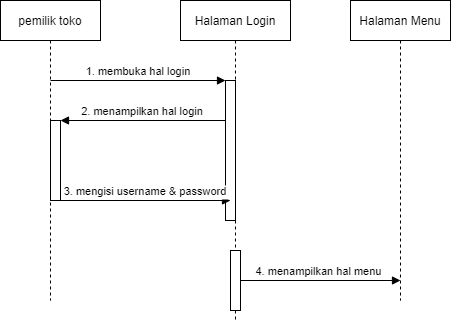

The diagram above was exported from draw.io. Its source (the exported page's mxGraphModel, read from the mxfile embedded in the PNG):
<mxGraphModel dx="868" dy="450" grid="1" gridSize="10" guides="1" tooltips="1" connect="1" arrows="1" fold="1" page="1" pageScale="1" pageWidth="850" pageHeight="1100" math="0" shadow="0">
  <root>
    <mxCell id="0" />
    <mxCell id="1" parent="0" />
    <mxCell id="3nuBFxr9cyL0pnOWT2aG-1" value="pemilik toko" style="shape=umlLifeline;perimeter=lifelinePerimeter;container=1;collapsible=0;recursiveResize=0;rounded=0;shadow=0;strokeWidth=1;" parent="1" vertex="1">
      <mxGeometry x="120" y="80" width="100" height="300" as="geometry" />
    </mxCell>
    <mxCell id="3nuBFxr9cyL0pnOWT2aG-4" value="" style="points=[];perimeter=orthogonalPerimeter;rounded=0;shadow=0;strokeWidth=1;" parent="3nuBFxr9cyL0pnOWT2aG-1" vertex="1">
      <mxGeometry x="50" y="120" width="10" height="80" as="geometry" />
    </mxCell>
    <mxCell id="3nuBFxr9cyL0pnOWT2aG-5" value="Halaman Login" style="shape=umlLifeline;perimeter=lifelinePerimeter;container=1;collapsible=0;recursiveResize=0;rounded=0;shadow=0;strokeWidth=1;" parent="1" vertex="1">
      <mxGeometry x="300" y="80" width="110" height="320" as="geometry" />
    </mxCell>
    <mxCell id="3nuBFxr9cyL0pnOWT2aG-6" value="" style="points=[];perimeter=orthogonalPerimeter;rounded=0;shadow=0;strokeWidth=1;" parent="3nuBFxr9cyL0pnOWT2aG-5" vertex="1">
      <mxGeometry x="45" y="80" width="10" height="140" as="geometry" />
    </mxCell>
    <mxCell id="7Sc6whXDmryBgiDll9uZ-4" value="" style="points=[];perimeter=orthogonalPerimeter;rounded=0;shadow=0;strokeWidth=1;" vertex="1" parent="3nuBFxr9cyL0pnOWT2aG-5">
      <mxGeometry x="50" y="250" width="10" height="60" as="geometry" />
    </mxCell>
    <mxCell id="3nuBFxr9cyL0pnOWT2aG-8" value="1. membuka hal login" style="verticalAlign=bottom;endArrow=block;entryX=0;entryY=0;shadow=0;strokeWidth=1;" parent="1" target="3nuBFxr9cyL0pnOWT2aG-6" edge="1">
      <mxGeometry relative="1" as="geometry">
        <mxPoint x="170" y="160" as="sourcePoint" />
      </mxGeometry>
    </mxCell>
    <mxCell id="3nuBFxr9cyL0pnOWT2aG-9" value="2. menampilkan hal login" style="verticalAlign=bottom;endArrow=block;entryX=1;entryY=0;shadow=0;strokeWidth=1;" parent="1" source="3nuBFxr9cyL0pnOWT2aG-6" target="3nuBFxr9cyL0pnOWT2aG-4" edge="1">
      <mxGeometry relative="1" as="geometry">
        <mxPoint x="240" y="200" as="sourcePoint" />
      </mxGeometry>
    </mxCell>
    <mxCell id="7Sc6whXDmryBgiDll9uZ-1" value="3. mengisi username &amp; password" style="verticalAlign=bottom;endArrow=block;entryX=0;entryY=0;shadow=0;strokeWidth=1;" edge="1" parent="1">
      <mxGeometry relative="1" as="geometry">
        <mxPoint x="180" y="280.0000000000001" as="sourcePoint" />
        <mxPoint x="350" y="280.0000000000001" as="targetPoint" />
      </mxGeometry>
    </mxCell>
    <mxCell id="7Sc6whXDmryBgiDll9uZ-2" value="Halaman Menu" style="shape=umlLifeline;perimeter=lifelinePerimeter;container=1;collapsible=0;recursiveResize=0;rounded=0;shadow=0;strokeWidth=1;" vertex="1" parent="1">
      <mxGeometry x="470" y="80" width="100" height="300" as="geometry" />
    </mxCell>
    <mxCell id="7Sc6whXDmryBgiDll9uZ-5" value="4. menampilkan hal menu " style="verticalAlign=bottom;endArrow=block;shadow=0;strokeWidth=1;" edge="1" parent="1">
      <mxGeometry relative="1" as="geometry">
        <mxPoint x="360" y="360.0000000000001" as="sourcePoint" />
        <mxPoint x="520" y="360" as="targetPoint" />
      </mxGeometry>
    </mxCell>
  </root>
</mxGraphModel>